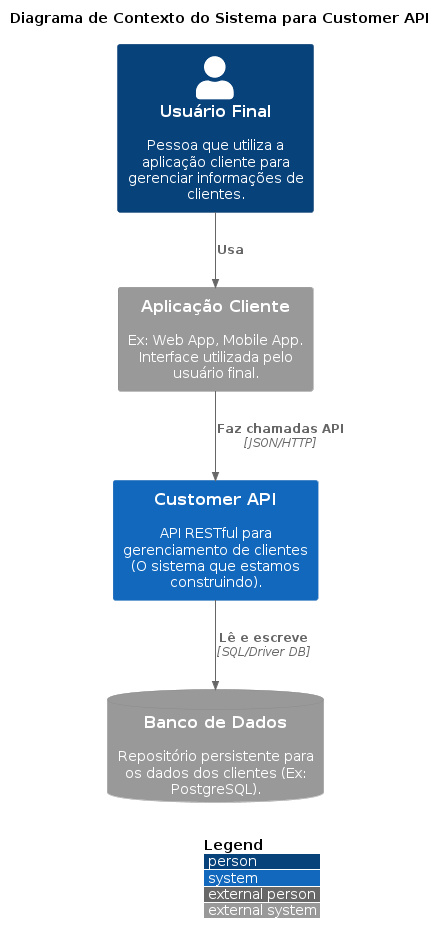

The diagram above was rendered by PlantUML. Its source (embedded in the PNG):
@startuml C4_Context
!include https://raw.githubusercontent.com/plantuml-stdlib/C4-PlantUML/master/C4_Context.puml

LAYOUT_WITH_LEGEND()

title Diagrama de Contexto do Sistema para Customer API

Person(user, "Usuário Final", "Pessoa que utiliza a aplicação cliente para gerenciar informações de clientes.")
System_Ext(client_app, "Aplicação Cliente", "Ex: Web App, Mobile App. Interface utilizada pelo usuário final.")
System(customer_api, "Customer API", "API RESTful para gerenciamento de clientes (O sistema que estamos construindo).")
SystemDb_Ext(database, "Banco de Dados", "Repositório persistente para os dados dos clientes (Ex: PostgreSQL).")

Rel(user, client_app, "Usa")
Rel(client_app, customer_api, "Faz chamadas API", "JSON/HTTP")
Rel(customer_api, database, "Lê e escreve", "SQL/Driver DB")

' Opcional: Adicionar outros sistemas se existirem
' System_Ext(auth_system, "Sistema de Autenticação", "Valida credenciais do usuário.")
' Rel(customer_api, auth_system, "Valida token/usuário")

@enduml